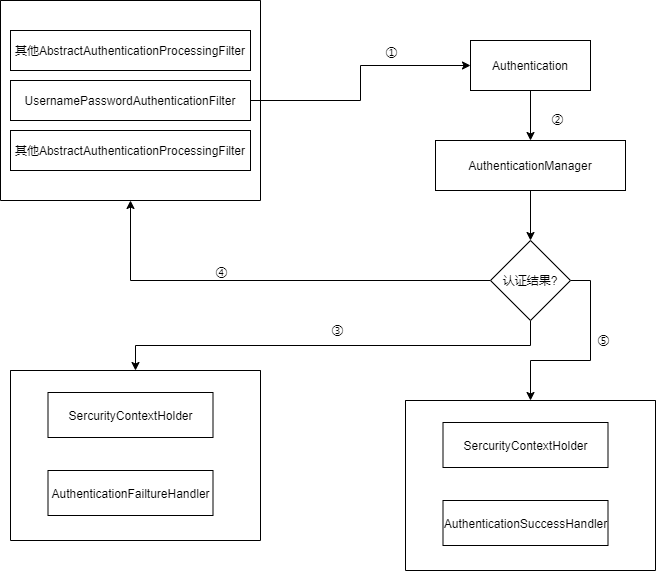

The diagram above was exported from draw.io. Its source (the exported page's mxGraphModel, read from the mxfile embedded in the PNG):
<mxGraphModel dx="1422" dy="698" grid="1" gridSize="10" guides="1" tooltips="1" connect="1" arrows="1" fold="1" page="1" pageScale="1" pageWidth="827" pageHeight="1169" math="0" shadow="0">
  <root>
    <mxCell id="0" />
    <mxCell id="1" parent="0" />
    <mxCell id="U_fcs9oWgDAIbDMn-gjA-1" value="" style="swimlane;startSize=0;" vertex="1" parent="1">
      <mxGeometry x="50" y="170" width="260" height="200" as="geometry">
        <mxRectangle x="70" y="190" width="50" height="40" as="alternateBounds" />
      </mxGeometry>
    </mxCell>
    <mxCell id="U_fcs9oWgDAIbDMn-gjA-2" value="UsernamePasswordAuthenticationFilter" style="whiteSpace=wrap;html=1;" vertex="1" parent="U_fcs9oWgDAIbDMn-gjA-1">
      <mxGeometry x="10" y="80" width="240" height="40" as="geometry" />
    </mxCell>
    <mxCell id="U_fcs9oWgDAIbDMn-gjA-3" value="其他AbstractAuthenticationProcessingFilter" style="whiteSpace=wrap;html=1;" vertex="1" parent="U_fcs9oWgDAIbDMn-gjA-1">
      <mxGeometry x="10" y="30" width="240" height="40" as="geometry" />
    </mxCell>
    <mxCell id="U_fcs9oWgDAIbDMn-gjA-4" value="其他AbstractAuthenticationProcessingFilter" style="whiteSpace=wrap;html=1;" vertex="1" parent="U_fcs9oWgDAIbDMn-gjA-1">
      <mxGeometry x="10" y="130" width="240" height="40" as="geometry" />
    </mxCell>
    <mxCell id="U_fcs9oWgDAIbDMn-gjA-17" style="edgeStyle=orthogonalEdgeStyle;rounded=0;orthogonalLoop=1;jettySize=auto;html=1;exitX=0.5;exitY=1;exitDx=0;exitDy=0;entryX=0.5;entryY=0;entryDx=0;entryDy=0;" edge="1" parent="1" source="U_fcs9oWgDAIbDMn-gjA-5" target="U_fcs9oWgDAIbDMn-gjA-6">
      <mxGeometry relative="1" as="geometry" />
    </mxCell>
    <mxCell id="U_fcs9oWgDAIbDMn-gjA-5" value="Authentication" style="rounded=0;whiteSpace=wrap;html=1;" vertex="1" parent="1">
      <mxGeometry x="520" y="210" width="120" height="50" as="geometry" />
    </mxCell>
    <mxCell id="U_fcs9oWgDAIbDMn-gjA-21" style="edgeStyle=orthogonalEdgeStyle;rounded=0;orthogonalLoop=1;jettySize=auto;html=1;exitX=0.5;exitY=1;exitDx=0;exitDy=0;entryX=0.5;entryY=0;entryDx=0;entryDy=0;" edge="1" parent="1" source="U_fcs9oWgDAIbDMn-gjA-6" target="U_fcs9oWgDAIbDMn-gjA-7">
      <mxGeometry relative="1" as="geometry" />
    </mxCell>
    <mxCell id="U_fcs9oWgDAIbDMn-gjA-6" value="AuthenticationManager" style="rounded=0;whiteSpace=wrap;html=1;" vertex="1" parent="1">
      <mxGeometry x="485" y="310" width="190" height="50" as="geometry" />
    </mxCell>
    <mxCell id="U_fcs9oWgDAIbDMn-gjA-22" style="edgeStyle=orthogonalEdgeStyle;rounded=0;orthogonalLoop=1;jettySize=auto;html=1;exitX=0.5;exitY=1;exitDx=0;exitDy=0;" edge="1" parent="1" source="U_fcs9oWgDAIbDMn-gjA-7" target="U_fcs9oWgDAIbDMn-gjA-12">
      <mxGeometry relative="1" as="geometry" />
    </mxCell>
    <mxCell id="U_fcs9oWgDAIbDMn-gjA-24" style="edgeStyle=orthogonalEdgeStyle;rounded=0;orthogonalLoop=1;jettySize=auto;html=1;exitX=0;exitY=0.5;exitDx=0;exitDy=0;entryX=0.5;entryY=1;entryDx=0;entryDy=0;" edge="1" parent="1" source="U_fcs9oWgDAIbDMn-gjA-7" target="U_fcs9oWgDAIbDMn-gjA-1">
      <mxGeometry relative="1" as="geometry" />
    </mxCell>
    <mxCell id="U_fcs9oWgDAIbDMn-gjA-27" style="edgeStyle=orthogonalEdgeStyle;rounded=0;orthogonalLoop=1;jettySize=auto;html=1;exitX=1;exitY=0.5;exitDx=0;exitDy=0;" edge="1" parent="1" source="U_fcs9oWgDAIbDMn-gjA-7" target="U_fcs9oWgDAIbDMn-gjA-9">
      <mxGeometry relative="1" as="geometry" />
    </mxCell>
    <mxCell id="U_fcs9oWgDAIbDMn-gjA-7" value="认证结果?" style="rhombus;whiteSpace=wrap;html=1;" vertex="1" parent="1">
      <mxGeometry x="540" y="410" width="80" height="80" as="geometry" />
    </mxCell>
    <mxCell id="U_fcs9oWgDAIbDMn-gjA-9" value="" style="swimlane;startSize=0;" vertex="1" parent="1">
      <mxGeometry x="455" y="570" width="250" height="170" as="geometry" />
    </mxCell>
    <mxCell id="U_fcs9oWgDAIbDMn-gjA-10" value="SercurityContextHolder" style="whiteSpace=wrap;html=1;" vertex="1" parent="U_fcs9oWgDAIbDMn-gjA-9">
      <mxGeometry x="37.5" y="22" width="165" height="45" as="geometry" />
    </mxCell>
    <mxCell id="U_fcs9oWgDAIbDMn-gjA-11" value="AuthenticationSuccessHandler" style="whiteSpace=wrap;html=1;" vertex="1" parent="U_fcs9oWgDAIbDMn-gjA-9">
      <mxGeometry x="37.5" y="100" width="165" height="45" as="geometry" />
    </mxCell>
    <mxCell id="U_fcs9oWgDAIbDMn-gjA-12" value="" style="swimlane;startSize=0;" vertex="1" parent="1">
      <mxGeometry x="60" y="540" width="250" height="170" as="geometry" />
    </mxCell>
    <mxCell id="U_fcs9oWgDAIbDMn-gjA-13" value="SercurityContextHolder" style="whiteSpace=wrap;html=1;" vertex="1" parent="U_fcs9oWgDAIbDMn-gjA-12">
      <mxGeometry x="37.5" y="22" width="165" height="45" as="geometry" />
    </mxCell>
    <mxCell id="U_fcs9oWgDAIbDMn-gjA-14" value="AuthenticationFailtureHandler" style="whiteSpace=wrap;html=1;" vertex="1" parent="U_fcs9oWgDAIbDMn-gjA-12">
      <mxGeometry x="37.5" y="100" width="165" height="45" as="geometry" />
    </mxCell>
    <mxCell id="U_fcs9oWgDAIbDMn-gjA-15" style="edgeStyle=orthogonalEdgeStyle;rounded=0;orthogonalLoop=1;jettySize=auto;html=1;entryX=0;entryY=0.5;entryDx=0;entryDy=0;" edge="1" parent="1" source="U_fcs9oWgDAIbDMn-gjA-2" target="U_fcs9oWgDAIbDMn-gjA-5">
      <mxGeometry relative="1" as="geometry" />
    </mxCell>
    <mxCell id="U_fcs9oWgDAIbDMn-gjA-18" value="①" style="edgeLabel;html=1;align=center;verticalAlign=middle;resizable=0;points=[];" vertex="1" connectable="0" parent="U_fcs9oWgDAIbDMn-gjA-15">
      <mxGeometry x="0.2392" y="-4" relative="1" as="geometry">
        <mxPoint x="17" y="-19" as="offset" />
      </mxGeometry>
    </mxCell>
    <mxCell id="U_fcs9oWgDAIbDMn-gjA-20" value="②" style="edgeLabel;html=1;align=center;verticalAlign=middle;resizable=0;points=[];" vertex="1" connectable="0" parent="1">
      <mxGeometry x="580" y="290" as="geometry">
        <mxPoint x="26" y="-3" as="offset" />
      </mxGeometry>
    </mxCell>
    <mxCell id="U_fcs9oWgDAIbDMn-gjA-23" value="③" style="edgeLabel;html=1;align=center;verticalAlign=middle;resizable=0;points=[];" vertex="1" connectable="0" parent="1">
      <mxGeometry x="400" y="510" as="geometry">
        <mxPoint x="-14" y="-12" as="offset" />
      </mxGeometry>
    </mxCell>
    <mxCell id="U_fcs9oWgDAIbDMn-gjA-25" value="④" style="edgeLabel;html=1;align=center;verticalAlign=middle;resizable=0;points=[];" vertex="1" connectable="0" parent="1">
      <mxGeometry x="270" y="440" as="geometry" />
    </mxCell>
    <mxCell id="U_fcs9oWgDAIbDMn-gjA-26" value="⑤" style="edgeLabel;html=1;align=center;verticalAlign=middle;resizable=0;points=[];" vertex="1" connectable="0" parent="1">
      <mxGeometry x="650" y="500" as="geometry">
        <mxPoint x="2" y="8" as="offset" />
      </mxGeometry>
    </mxCell>
  </root>
</mxGraphModel>